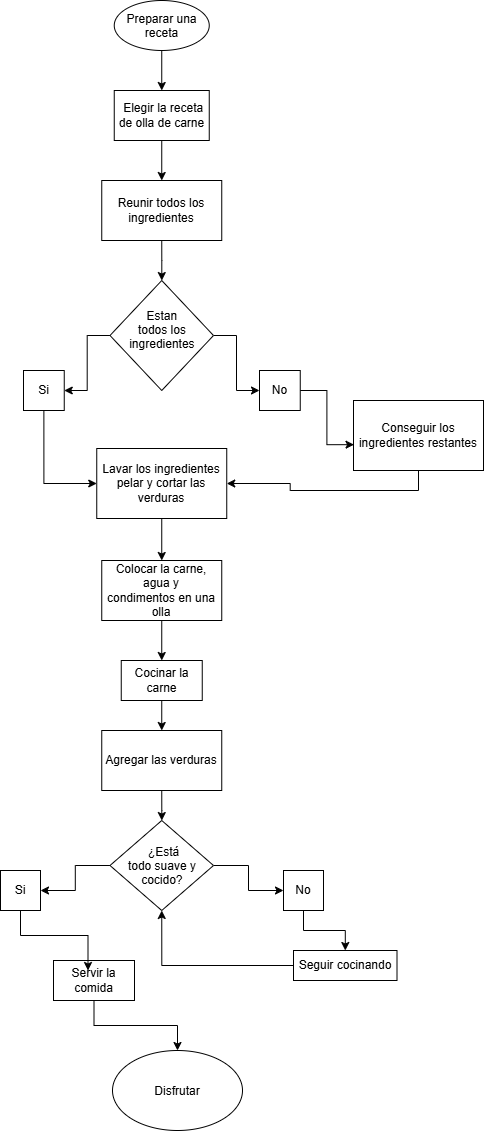

The diagram above was exported from draw.io. Its source (the exported page's mxGraphModel, read from the mxfile embedded in the PNG):
<mxGraphModel dx="2010" dy="1171" grid="1" gridSize="10" guides="1" tooltips="1" connect="1" arrows="1" fold="1" page="1" pageScale="1" pageWidth="827" pageHeight="1169" math="0" shadow="0">
  <root>
    <mxCell id="0" />
    <mxCell id="1" parent="0" />
    <mxCell id="ihk8K47u5H744wjbdeYd-15" edge="1" parent="1" source="ihk8K47u5H744wjbdeYd-1" style="edgeStyle=orthogonalEdgeStyle;rounded=0;orthogonalLoop=1;jettySize=auto;html=1;exitX=0.5;exitY=1;exitDx=0;exitDy=0;entryX=0.5;entryY=0;entryDx=0;entryDy=0;" target="ihk8K47u5H744wjbdeYd-3">
      <mxGeometry relative="1" as="geometry">
        <mxPoint x="402.090909090909" y="100" as="targetPoint" />
      </mxGeometry>
    </mxCell>
    <mxCell id="ihk8K47u5H744wjbdeYd-1" parent="1" style="ellipse;whiteSpace=wrap;html=1;shapeInside=1;" value="&lt;span style=&quot;font-size: 12px;&quot;&gt;Preparar una receta&lt;/span&gt;" vertex="1">
      <mxGeometry height="50" width="95" x="350.75" y="10" as="geometry" />
    </mxCell>
    <mxCell id="ihk8K47u5H744wjbdeYd-6" edge="1" parent="1" source="ihk8K47u5H744wjbdeYd-3" style="edgeStyle=orthogonalEdgeStyle;rounded=0;orthogonalLoop=1;jettySize=auto;html=1;exitX=0.75;exitY=0;exitDx=0;exitDy=0;">
      <mxGeometry relative="1" as="geometry">
        <mxPoint x="430" y="120" as="targetPoint" />
      </mxGeometry>
    </mxCell>
    <mxCell id="ihk8K47u5H744wjbdeYd-16" edge="1" parent="1" source="ihk8K47u5H744wjbdeYd-3" style="edgeStyle=orthogonalEdgeStyle;rounded=0;orthogonalLoop=1;jettySize=auto;html=1;exitX=0.5;exitY=1;exitDx=0;exitDy=0;entryX=0.5;entryY=0;entryDx=0;entryDy=0;" target="ihk8K47u5H744wjbdeYd-7">
      <mxGeometry relative="1" as="geometry">
        <mxPoint x="402.090909090909" y="180" as="targetPoint" />
      </mxGeometry>
    </mxCell>
    <mxCell id="ihk8K47u5H744wjbdeYd-3" parent="1" style="rounded=0;whiteSpace=wrap;html=1;" value="&lt;span style=&quot;font-size: 12px;&quot;&gt;&amp;nbsp;Elegir la receta de olla de carne&lt;/span&gt;" vertex="1">
      <mxGeometry height="50" width="95" x="350.75" y="100" as="geometry" />
    </mxCell>
    <mxCell id="ihk8K47u5H744wjbdeYd-17" edge="1" parent="1" source="ihk8K47u5H744wjbdeYd-7" style="edgeStyle=orthogonalEdgeStyle;rounded=0;orthogonalLoop=1;jettySize=auto;html=1;exitX=0.5;exitY=1;exitDx=0;exitDy=0;" target="ihk8K47u5H744wjbdeYd-8">
      <mxGeometry relative="1" as="geometry" />
    </mxCell>
    <mxCell id="ihk8K47u5H744wjbdeYd-7" parent="1" style="rounded=0;whiteSpace=wrap;html=1;" value="Reunir todos los ingredientes" vertex="1">
      <mxGeometry height="60" width="120" x="338.25" y="190" as="geometry" />
    </mxCell>
    <mxCell id="ihk8K47u5H744wjbdeYd-24" edge="1" parent="1" source="ihk8K47u5H744wjbdeYd-8" style="edgeStyle=orthogonalEdgeStyle;rounded=0;orthogonalLoop=1;jettySize=auto;html=1;exitX=0;exitY=0.5;exitDx=0;exitDy=0;" target="ihk8K47u5H744wjbdeYd-9">
      <mxGeometry relative="1" as="geometry" />
    </mxCell>
    <mxCell id="ihk8K47u5H744wjbdeYd-25" edge="1" parent="1" source="ihk8K47u5H744wjbdeYd-8" style="edgeStyle=orthogonalEdgeStyle;rounded=0;orthogonalLoop=1;jettySize=auto;html=1;exitX=1;exitY=0.5;exitDx=0;exitDy=0;entryX=0;entryY=0.5;entryDx=0;entryDy=0;" target="ihk8K47u5H744wjbdeYd-10">
      <mxGeometry relative="1" as="geometry" />
    </mxCell>
    <mxCell id="ihk8K47u5H744wjbdeYd-8" parent="1" style="rhombus;whiteSpace=wrap;html=1;shapeInside=1;" value="Estan todos los ingredientes" vertex="1">
      <mxGeometry height="110" width="103.5" x="346.5" y="290" as="geometry" />
    </mxCell>
    <mxCell id="ihk8K47u5H744wjbdeYd-26" edge="1" parent="1" source="ihk8K47u5H744wjbdeYd-9" style="edgeStyle=orthogonalEdgeStyle;rounded=0;orthogonalLoop=1;jettySize=auto;html=1;exitX=0.5;exitY=1;exitDx=0;exitDy=0;entryX=0;entryY=0.5;entryDx=0;entryDy=0;" target="ihk8K47u5H744wjbdeYd-22">
      <mxGeometry relative="1" as="geometry" />
    </mxCell>
    <mxCell id="ihk8K47u5H744wjbdeYd-9" parent="1" style="rounded=0;whiteSpace=wrap;html=1;" value="Si" vertex="1">
      <mxGeometry height="40" width="40.75" x="260" y="380" as="geometry" />
    </mxCell>
    <mxCell id="ihk8K47u5H744wjbdeYd-10" parent="1" style="rounded=0;whiteSpace=wrap;html=1;" value="No" vertex="1">
      <mxGeometry height="40" width="40.75" x="496" y="380" as="geometry" />
    </mxCell>
    <mxCell id="ihk8K47u5H744wjbdeYd-28" edge="1" parent="1" source="ihk8K47u5H744wjbdeYd-11" style="edgeStyle=orthogonalEdgeStyle;rounded=0;orthogonalLoop=1;jettySize=auto;html=1;exitX=0.5;exitY=1;exitDx=0;exitDy=0;entryX=1;entryY=0.5;entryDx=0;entryDy=0;" target="ihk8K47u5H744wjbdeYd-22">
      <mxGeometry relative="1" as="geometry" />
    </mxCell>
    <mxCell id="ihk8K47u5H744wjbdeYd-11" parent="1" style="rounded=0;whiteSpace=wrap;html=1;" value="Conseguir los ingredientes restantes" vertex="1">
      <mxGeometry height="70" width="130" x="590" y="410" as="geometry" />
    </mxCell>
    <mxCell id="ihk8K47u5H744wjbdeYd-30" edge="1" parent="1" source="ihk8K47u5H744wjbdeYd-22" style="edgeStyle=orthogonalEdgeStyle;rounded=0;orthogonalLoop=1;jettySize=auto;html=1;exitX=0.5;exitY=1;exitDx=0;exitDy=0;entryX=0.5;entryY=0;entryDx=0;entryDy=0;" target="ihk8K47u5H744wjbdeYd-29">
      <mxGeometry relative="1" as="geometry" />
    </mxCell>
    <mxCell id="ihk8K47u5H744wjbdeYd-22" parent="1" style="rounded=0;whiteSpace=wrap;html=1;" value="Lavar los ingredientes pelar y cortar las verduras" vertex="1">
      <mxGeometry height="70" width="130" x="333.25" y="458" as="geometry" />
    </mxCell>
    <mxCell id="ihk8K47u5H744wjbdeYd-27" edge="1" parent="1" source="ihk8K47u5H744wjbdeYd-10" style="edgeStyle=orthogonalEdgeStyle;rounded=0;orthogonalLoop=1;jettySize=auto;html=1;exitX=1;exitY=0.5;exitDx=0;exitDy=0;entryX=0.004;entryY=0.631;entryDx=0;entryDy=0;entryPerimeter=0;" target="ihk8K47u5H744wjbdeYd-11">
      <mxGeometry relative="1" as="geometry" />
    </mxCell>
    <mxCell id="ihk8K47u5H744wjbdeYd-32" edge="1" parent="1" source="ihk8K47u5H744wjbdeYd-29" style="edgeStyle=orthogonalEdgeStyle;rounded=0;orthogonalLoop=1;jettySize=auto;html=1;exitX=0.5;exitY=1;exitDx=0;exitDy=0;entryX=0.5;entryY=0;entryDx=0;entryDy=0;" target="ihk8K47u5H744wjbdeYd-31">
      <mxGeometry relative="1" as="geometry" />
    </mxCell>
    <mxCell id="ihk8K47u5H744wjbdeYd-29" parent="1" style="rounded=0;whiteSpace=wrap;html=1;" value="Colocar la carne, agua y condimentos&amp;nbsp;en una olla" vertex="1">
      <mxGeometry height="60" width="120" x="338.25" y="570" as="geometry" />
    </mxCell>
    <mxCell id="ihk8K47u5H744wjbdeYd-34" edge="1" parent="1" source="ihk8K47u5H744wjbdeYd-31" style="edgeStyle=orthogonalEdgeStyle;rounded=0;orthogonalLoop=1;jettySize=auto;html=1;exitX=0.5;exitY=1;exitDx=0;exitDy=0;entryX=0.5;entryY=0;entryDx=0;entryDy=0;" target="ihk8K47u5H744wjbdeYd-33">
      <mxGeometry relative="1" as="geometry" />
    </mxCell>
    <mxCell id="ihk8K47u5H744wjbdeYd-31" parent="1" style="rounded=0;whiteSpace=wrap;html=1;" value="&lt;span style=&quot;font-size: 12px;&quot;&gt;Cocinar la carne&lt;/span&gt;" vertex="1">
      <mxGeometry height="40" width="81" x="357.75" y="670" as="geometry" />
    </mxCell>
    <mxCell id="ihk8K47u5H744wjbdeYd-36" edge="1" parent="1" source="ihk8K47u5H744wjbdeYd-33" style="edgeStyle=orthogonalEdgeStyle;rounded=0;orthogonalLoop=1;jettySize=auto;html=1;exitX=0.5;exitY=1;exitDx=0;exitDy=0;" target="ihk8K47u5H744wjbdeYd-35">
      <mxGeometry relative="1" as="geometry" />
    </mxCell>
    <mxCell id="ihk8K47u5H744wjbdeYd-33" parent="1" style="rounded=0;whiteSpace=wrap;html=1;" value="Agregar las verduras" vertex="1">
      <mxGeometry height="60" width="120" x="338.25" y="740" as="geometry" />
    </mxCell>
    <mxCell id="ihk8K47u5H744wjbdeYd-39" edge="1" parent="1" source="ihk8K47u5H744wjbdeYd-35" style="edgeStyle=orthogonalEdgeStyle;rounded=0;orthogonalLoop=1;jettySize=auto;html=1;exitX=1;exitY=0.5;exitDx=0;exitDy=0;entryX=0;entryY=0.5;entryDx=0;entryDy=0;" target="ihk8K47u5H744wjbdeYd-38">
      <mxGeometry relative="1" as="geometry" />
    </mxCell>
    <mxCell id="ihk8K47u5H744wjbdeYd-43" edge="1" parent="1" source="ihk8K47u5H744wjbdeYd-35" style="edgeStyle=orthogonalEdgeStyle;rounded=0;orthogonalLoop=1;jettySize=auto;html=1;exitX=0;exitY=0.5;exitDx=0;exitDy=0;entryX=1;entryY=0.5;entryDx=0;entryDy=0;" target="ihk8K47u5H744wjbdeYd-42">
      <mxGeometry relative="1" as="geometry">
        <mxPoint x="280" y="900" as="targetPoint" />
      </mxGeometry>
    </mxCell>
    <mxCell id="ihk8K47u5H744wjbdeYd-35" parent="1" style="rhombus;whiteSpace=wrap;html=1;shapeInside=1;" value="&lt;span style=&quot;font-size: 12px;&quot;&gt;&amp;nbsp;¿Está todo suave y cocido?&lt;/span&gt;" vertex="1">
      <mxGeometry height="90" width="103.5" x="346.5" y="830" as="geometry" />
    </mxCell>
    <mxCell id="ihk8K47u5H744wjbdeYd-41" edge="1" parent="1" source="ihk8K47u5H744wjbdeYd-37" style="edgeStyle=orthogonalEdgeStyle;rounded=0;orthogonalLoop=1;jettySize=auto;html=1;exitX=0;exitY=0.5;exitDx=0;exitDy=0;entryX=0.5;entryY=1;entryDx=0;entryDy=0;" target="ihk8K47u5H744wjbdeYd-35">
      <mxGeometry relative="1" as="geometry" />
    </mxCell>
    <mxCell id="ihk8K47u5H744wjbdeYd-37" parent="1" style="rounded=0;whiteSpace=wrap;html=1;" value="Seguir cocinando" vertex="1">
      <mxGeometry height="30" width="103.5" x="530" y="960" as="geometry" />
    </mxCell>
    <mxCell id="ihk8K47u5H744wjbdeYd-40" edge="1" parent="1" source="ihk8K47u5H744wjbdeYd-38" style="edgeStyle=orthogonalEdgeStyle;rounded=0;orthogonalLoop=1;jettySize=auto;html=1;" target="ihk8K47u5H744wjbdeYd-37" value="">
      <mxGeometry relative="1" as="geometry" />
    </mxCell>
    <mxCell id="ihk8K47u5H744wjbdeYd-38" parent="1" style="rounded=0;whiteSpace=wrap;html=1;" value="No" vertex="1">
      <mxGeometry height="40" width="40" x="520" y="880" as="geometry" />
    </mxCell>
    <mxCell id="ihk8K47u5H744wjbdeYd-42" parent="1" style="rounded=0;whiteSpace=wrap;html=1;" value="Si" vertex="1">
      <mxGeometry height="40" width="40" x="237" y="880" as="geometry" />
    </mxCell>
    <mxCell id="ihk8K47u5H744wjbdeYd-48" edge="1" parent="1" source="ihk8K47u5H744wjbdeYd-44" style="edgeStyle=orthogonalEdgeStyle;rounded=0;orthogonalLoop=1;jettySize=auto;html=1;exitX=0.5;exitY=1;exitDx=0;exitDy=0;entryX=0.5;entryY=0;entryDx=0;entryDy=0;" target="ihk8K47u5H744wjbdeYd-47">
      <mxGeometry relative="1" as="geometry" />
    </mxCell>
    <mxCell id="ihk8K47u5H744wjbdeYd-44" parent="1" style="rounded=0;whiteSpace=wrap;html=1;" value="Servir la comida" vertex="1">
      <mxGeometry height="40" width="81" x="290" y="970" as="geometry" />
    </mxCell>
    <mxCell id="ihk8K47u5H744wjbdeYd-45" edge="1" parent="1" source="ihk8K47u5H744wjbdeYd-42" style="edgeStyle=orthogonalEdgeStyle;rounded=0;orthogonalLoop=1;jettySize=auto;html=1;exitX=0.5;exitY=1;exitDx=0;exitDy=0;entryX=0.426;entryY=0.25;entryDx=0;entryDy=0;entryPerimeter=0;" target="ihk8K47u5H744wjbdeYd-44">
      <mxGeometry relative="1" as="geometry" />
    </mxCell>
    <mxCell id="ihk8K47u5H744wjbdeYd-47" parent="1" style="ellipse;whiteSpace=wrap;html=1;shapeInside=1;" value="Disfrutar" vertex="1">
      <mxGeometry height="80" width="130" x="349" y="1060" as="geometry" />
    </mxCell>
  </root>
</mxGraphModel>